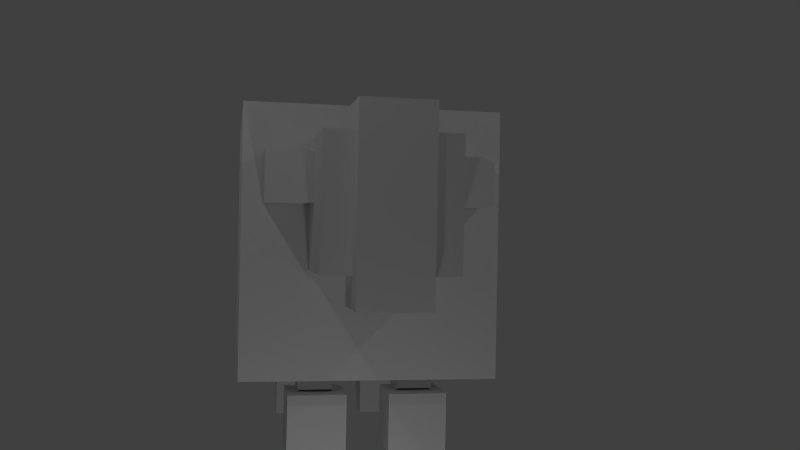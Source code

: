 # Source: sheeptest.blend  (saved by Blender 2.76.0; exported with 4.5.12 LTS)
import bpy
from mathutils import Matrix  # noqa: F401  (used for matrix-valued properties, if any)

bpy.ops.wm.read_factory_settings(use_empty=True)
scene = bpy.context.scene
scene.name = 'Scene'

# ---- collections
col_collection_1 = bpy.data.collections.new('Collection 1'); scene.collection.children.link(col_collection_1)
col_collection_2 = bpy.data.collections.new('Collection 2'); scene.collection.children.link(col_collection_2)

# ---- materials (node trees are filled in below, after node groups)
mat_body = bpy.data.materials.new('Body')
mat_body.alpha_threshold = 0.0
mat_body.use_transparent_shadow = False
mat_body.preview_render_type = 'CUBE'
mat_body.roughness = 0.5
mat_body.specular_intensity = 0.0
mat_body.line_color = (0.0, 0.0, 0.0, 1.0)

# ---- material node trees

# ---- world
world_world = bpy.data.worlds.new('World'); scene.world = world_world
world_world.color = (0.05088, 0.05088, 0.05088)
world_world.use_sun_shadow = False
world_world.sun_shadow_jitter_overblur = 0.0
world_world.cycles.sampling_method = 'MANUAL'
world_world.cycles.sample_map_resolution = 256

# ---- cameras
cam_camera = bpy.data.cameras.new('Camera')
cam_camera.clip_end = 100.0
cam_camera.lens = 35.0
cam_camera.sensor_width = 32.0
cam_camera.sensor_height = 18.0
cam_camera.ortho_scale = 7.314
cam_camera.dof.focus_distance = 0.0
cam_camera.dof.aperture_fstop = 128.0

# ---- lights
light_lamp_004 = bpy.data.lights.new('Lamp.004', 'POINT')
light_lamp_004.transmission_factor = 0.0
light_lamp_004.cutoff_distance = 30.0
light_lamp_004.energy = 100.0
light_lamp_004.shadow_buffer_clip_start = 1.001
light_lamp_004.shadow_soft_size = 0.1
light_lamp_004.shadow_maximum_resolution = 0.006
light_lamp_004.use_absolute_resolution = True
light_lamp_004.cycles.use_multiple_importance_sampling = False
light_lamp_003 = bpy.data.lights.new('Lamp.003', 'POINT')
light_lamp_003.transmission_factor = 0.0
light_lamp_003.cutoff_distance = 30.0
light_lamp_003.energy = 100.0
light_lamp_003.shadow_buffer_clip_start = 1.001
light_lamp_003.shadow_soft_size = 0.1
light_lamp_003.shadow_maximum_resolution = 0.006
light_lamp_003.use_absolute_resolution = True
light_lamp_003.cycles.use_multiple_importance_sampling = False
light_lamp_002 = bpy.data.lights.new('Lamp.002', 'POINT')
light_lamp_002.transmission_factor = 0.0
light_lamp_002.cutoff_distance = 30.0
light_lamp_002.energy = 100.0
light_lamp_002.shadow_buffer_clip_start = 1.001
light_lamp_002.shadow_soft_size = 0.1
light_lamp_002.shadow_maximum_resolution = 0.006
light_lamp_002.use_absolute_resolution = True
light_lamp_002.cycles.use_multiple_importance_sampling = False
light_lamp_001 = bpy.data.lights.new('Lamp.001', 'POINT')
light_lamp_001.transmission_factor = 0.0
light_lamp_001.cutoff_distance = 30.0
light_lamp_001.energy = 100.0
light_lamp_001.shadow_buffer_clip_start = 1.001
light_lamp_001.shadow_soft_size = 0.1
light_lamp_001.shadow_maximum_resolution = 0.006
light_lamp_001.use_absolute_resolution = True
light_lamp_001.cycles.use_multiple_importance_sampling = False
light_lamp = bpy.data.lights.new('Lamp', 'POINT')
light_lamp.transmission_factor = 0.0
light_lamp.cutoff_distance = 30.0
light_lamp.energy = 100.0
light_lamp.shadow_buffer_clip_start = 1.001
light_lamp.shadow_soft_size = 0.1
light_lamp.shadow_maximum_resolution = 0.006
light_lamp.use_absolute_resolution = True
light_lamp.cycles.use_multiple_importance_sampling = False

# ---- meshes
me_sheep = bpy.data.meshes.new('Sheep')
me_sheep.from_pydata([(2.08, -1.004, 2.878), (2.08, -1.004, 4.878), (2.08, 0.9958, 2.878), (2.08, 0.9958, 4.878), (4.081, -1.004, 2.878), (4.081, -1.004, 4.878), (4.081, 0.9958, 2.878), (4.081, 0.9958, 4.878), (2.056, 0.9683, 2.029), (2.056, -0.9761, 2.029), (-1.598, -0.9761, 2.029), (-1.598, 0.9683, 2.029), (2.056, 0.9683, 3.974), (2.056, -0.9761, 3.974), (-1.598, -0.9761, 3.974), (-1.598, 0.9683, 3.974), (4.374, 0.5398, 5.283), (4.374, 0.5398, 2.406), (4.374, -0.5476, 5.283), (4.374, -0.5476, 2.406), (3.286, 0.5398, 5.283), (3.286, 0.5398, 2.406), (3.286, -0.5476, 5.283), (3.286, -0.5476, 2.406), (-2.525, -0.456, 1.847), (-2.525, -0.456, 3.819), (-2.525, 0.4025, 1.847), (-2.525, 0.4025, 3.819), (-1.666, -0.456, 1.847), (-1.666, -0.456, 3.819), (-1.666, 0.4025, 1.847), (-1.666, 0.4025, 3.819), (2.311, 2.038, 1.155), (2.311, -2.045, 1.155), (-2.259, -2.045, 1.155), (-2.259, 2.038, 1.155), (2.311, 2.038, 5.445), (2.311, -2.045, 5.445), (-2.259, -2.045, 5.445), (-2.259, 2.038, 5.445), (-1.947, -1.086, 1.076), (-1.31, -1.086, 2.365), (-1.947, -0.5209, 1.076), (-1.31, -0.5209, 2.365), (-1.44, -1.086, 0.8257), (-0.8026, -1.086, 2.114), (-1.44, -0.5209, 0.8257), (-0.8026, -0.5209, 2.114), (-2.025, -1.271, -0.0425), (-2.025, -1.271, 0.8934), (-2.025, -0.3359, -0.0425), (-2.025, -0.3359, 0.8934), (-1.089, -1.271, -0.0425), (-1.089, -1.271, 0.8934), (-1.089, -0.3359, -0.0425), (-1.089, -0.3359, 0.8934), (3.087, -0.9788, 4.644), (3.087, -0.9788, 3.894), (3.087, -1.728, 4.644), (3.087, -1.728, 3.894), (2.337, -0.9788, 4.644), (2.337, -0.9788, 3.894), (2.337, -1.728, 4.644), (2.337, -1.728, 3.894), (1.244, -1.086, 0.8145), (0.946, -1.086, 2.221), (1.244, -0.5209, 0.8145), (0.946, -0.5209, 2.221), (1.797, -1.086, 0.9316), (1.5, -1.086, 2.338), (1.797, -0.5209, 0.9316), (1.5, -0.5209, 2.338), (1.158, -1.271, -0.0425), (1.158, -1.271, 0.8934), (1.158, -0.3359, -0.0425), (1.158, -0.3359, 0.8934), (2.095, -1.271, -0.0425), (2.095, -1.271, 0.8934), (2.095, -0.3359, -0.0425), (2.095, -0.3359, 0.8934), (-1.947, 1.097, 1.076), (-1.31, 1.097, 2.365), (-1.947, 0.5313, 1.076), (-1.31, 0.5313, 2.365), (-1.44, 1.097, 0.8257), (-0.8026, 1.097, 2.114), (-1.44, 0.5313, 0.8257), (-0.8026, 0.5313, 2.114), (-2.025, 1.282, -0.0425), (-2.025, 1.282, 0.8934), (-2.025, 0.3462, -0.0425), (-2.025, 0.3462, 0.8934), (-1.089, 1.282, -0.0425), (-1.089, 1.282, 0.8934), (-1.089, 0.3462, -0.0425), (-1.089, 0.3462, 0.8934), (1.244, 1.097, 0.8145), (0.946, 1.097, 2.221), (1.244, 0.5313, 0.8145), (0.946, 0.5313, 2.221), (1.797, 1.097, 0.9316), (1.5, 1.097, 2.338), (1.797, 0.5313, 0.9316), (1.5, 0.5313, 2.338), (1.158, 1.282, -0.0425), (1.158, 1.282, 0.8934), (1.158, 0.3462, -0.0425), (1.158, 0.3462, 0.8934), (2.095, 1.282, -0.0425), (2.095, 1.282, 0.8934), (2.095, 0.3462, -0.0425), (2.095, 0.3462, 0.8934), (3.087, 0.9799, 4.644), (3.087, 0.9799, 3.894), (3.087, 1.729, 4.644), (3.087, 1.729, 3.894), (2.337, 0.9799, 4.644), (2.337, 0.9799, 3.894), (2.337, 1.729, 4.644), (2.337, 1.729, 3.894)], [], [(1, 3, 2, 0), (3, 7, 6, 2), (7, 5, 4, 6), (5, 1, 0, 4), (0, 2, 6, 4), (5, 7, 3, 1), (8, 9, 10, 11), (12, 15, 14, 13), (8, 12, 13, 9), (9, 13, 14, 10), (10, 14, 15, 11), (12, 8, 11, 15), (23, 21, 17, 19), (16, 18, 19, 17), (22, 20, 21, 23), (18, 16, 20, 22), (20, 16, 17, 21), (18, 22, 23, 19), (25, 27, 26, 24), (27, 31, 30, 26), (31, 29, 28, 30), (29, 25, 24, 28), (24, 26, 30, 28), (29, 31, 27, 25), (32, 33, 34, 35), (36, 39, 38, 37), (32, 36, 37, 33), (33, 37, 38, 34), (34, 38, 39, 35), (36, 32, 35, 39), (41, 43, 42, 40), (43, 47, 46, 42), (47, 45, 44, 46), (45, 41, 40, 44), (40, 42, 46, 44), (45, 47, 43, 41), (49, 51, 50, 48), (51, 55, 54, 50), (55, 53, 52, 54), (53, 49, 48, 52), (48, 50, 54, 52), (53, 55, 51, 49), (63, 61, 57, 59), (56, 58, 59, 57), (62, 60, 61, 63), (58, 56, 60, 62), (60, 56, 57, 61), (58, 62, 63, 59), (65, 67, 66, 64), (67, 71, 70, 66), (71, 69, 68, 70), (69, 65, 64, 68), (64, 66, 70, 68), (69, 71, 67, 65), (73, 75, 74, 72), (75, 79, 78, 74), (79, 77, 76, 78), (77, 73, 72, 76), (72, 74, 78, 76), (77, 79, 75, 73), (81, 80, 82, 83), (83, 82, 86, 87), (87, 86, 84, 85), (85, 84, 80, 81), (80, 84, 86, 82), (85, 81, 83, 87), (89, 88, 90, 91), (91, 90, 94, 95), (95, 94, 92, 93), (93, 92, 88, 89), (88, 92, 94, 90), (93, 89, 91, 95), (97, 96, 98, 99), (99, 98, 102, 103), (103, 102, 100, 101), (101, 100, 96, 97), (96, 100, 102, 98), (101, 97, 99, 103), (105, 104, 106, 107), (107, 106, 110, 111), (111, 110, 108, 109), (109, 108, 104, 105), (104, 108, 110, 106), (109, 105, 107, 111), (119, 115, 113, 117), (112, 113, 115, 114), (118, 119, 117, 116), (114, 118, 116, 112), (116, 117, 113, 112), (114, 115, 119, 118)])
_uv = me_sheep.uv_layers.new(name='UVMap')
_uv.uv.foreach_set('vector', [0.1406, 0.8125, 0.2305, 0.8125, 0.2305, 0.9023, 0.1406, 0.9023, 0.3203, 0.7266, 0.2305, 0.7266, 0.2305, 0.6328, 0.3203, 0.6328, 0.2305, 0.7266, 0.1406, 0.7266, 0.1406, 0.6328, 0.2305, 0.6328, 0.1406, 0.7266, 0.05078, 0.7266, 0.05078, 0.6328, 0.1406, 0.6328, 0.1406, 0.9023, 0.2305, 0.9023, 0.2305, 0.9922, 0.1406, 0.9922, 0.1406, 0.7266, 0.2305, 0.7266, 0.2305, 0.8125, 0.1406, 0.8125, 0.7539, 0.3086, 0.8711, 0.3086, 0.8711, 0.5273, 0.7539, 0.5273, 0.7539, 0.8555, 0.7539, 0.6406, 0.8711, 0.6406, 0.8711, 0.8555, 0.7539, 0.9766, 0.7539, 0.8555, 0.8711, 0.8555, 0.8711, 0.9766, 0.9844, 0.8555, 0.8711, 0.8555, 0.8711, 0.6406, 0.9844, 0.6406, 0.8711, 0.5273, 0.8711, 0.6406, 0.7539, 0.6406, 0.7539, 0.5273, 0.7539, 0.8555, 0.6406, 0.8555, 0.6406, 0.6406, 0.7539, 0.6406, 0.08984, 0.01562, 0.1602, 0.01562, 0.1602, 0.08594, 0.08984, 0.08594, 0.1602, 0.2891, 0.08984, 0.2891, 0.08984, 0.08594, 0.1602, 0.08594, 0.08984, 0.3672, 0.1602, 0.3672, 0.1602, 0.5664, 0.08984, 0.5664, 0.08984, 0.2891, 0.1602, 0.2891, 0.1602, 0.3672, 0.08984, 0.3672, 0.2383, 0.2891, 0.1602, 0.2891, 0.1602, 0.08594, 0.2383, 0.08594, 0.08984, 0.2891, 0.01172, 0.2891, 0.01172, 0.08594, 0.08984, 0.08594, 0.4531, 0.2148, 0.4141, 0.2148, 0.4141, 0.1289, 0.4531, 0.1289, 0.4141, 0.2148, 0.375, 0.2148, 0.375, 0.1289, 0.4141, 0.1289, 0.4141, 0.003906, 0.4531, 0.003906, 0.4531, 0.08984, 0.4141, 0.08984, 0.4922, 0.2148, 0.4531, 0.2148, 0.4531, 0.1289, 0.4922, 0.1289, 0.4531, 0.1289, 0.4141, 0.1289, 0.4141, 0.08984, 0.4531, 0.08984, 0.4531, 0.2539, 0.4141, 0.2539, 0.4141, 0.2148, 0.4531, 0.2148, 0.5664, 0.4414, 0.4297, 0.4414, 0.4297, 0.2812, 0.5664, 0.2812, 0.5664, 0.5938, 0.5664, 0.7461, 0.4297, 0.7461, 0.4297, 0.5938, 0.5664, 0.4414, 0.5664, 0.5938, 0.4297, 0.5938, 0.4297, 0.4414, 0.4297, 0.4414, 0.4297, 0.5938, 0.2695, 0.5938, 0.2695, 0.4414, 0.4297, 0.9023, 0.4297, 0.7461, 0.5664, 0.7461, 0.5664, 0.9023, 0.5664, 0.5938, 0.5664, 0.4414, 0.7266, 0.4414, 0.7266, 0.5938, 0.6094, 0.1953, 0.5547, 0.1953, 0.5547, 0.05469, 0.6094, 0.05469, 0.5547, 0.1953, 0.5, 0.1953, 0.5, 0.05469, 0.5547, 0.05469, 0.7188, 0.1953, 0.6641, 0.1953, 0.6641, 0.05469, 0.7188, 0.05469, 0.6641, 0.1953, 0.6094, 0.1953, 0.6094, 0.05469, 0.6641, 0.05469, 0.5547, 0.0, 0.5547, 0.05469, 0.5, 0.05469, 0.5, 0.0, 0.5, 0.25, 0.5, 0.1953, 0.5547, 0.1953, 0.5547, 0.25, 0.8711, 0.1289, 0.8086, 0.1289, 0.8086, 0.06641, 0.8711, 0.06641, 0.8086, 0.1289, 0.7461, 0.1289, 0.7461, 0.06641, 0.8086, 0.06641, 0.9961, 0.1289, 0.9336, 0.1289, 0.9336, 0.06641, 0.9961, 0.06641, 0.9336, 0.1289, 0.8711, 0.1289, 0.8711, 0.06641, 0.9336, 0.06641, 0.8086, 0.003906, 0.8086, 0.06641, 0.7461, 0.06641, 0.7461, 0.003906, 0.7461, 0.1914, 0.7461, 0.1289, 0.8086, 0.1289, 0.8086, 0.1914, 0.2969, 0.06641, 0.2969, 0.01562, 0.3477, 0.01562, 0.3477, 0.06641, 0.3945, 0.1133, 0.3477, 0.1133, 0.3477, 0.06641, 0.3945, 0.06641, 0.2969, 0.1133, 0.25, 0.1133, 0.25, 0.06641, 0.2969, 0.06641, 0.3477, 0.1133, 0.3477, 0.1602, 0.2969, 0.1602, 0.2969, 0.1133, 0.2969, 0.1602, 0.3477, 0.1602, 0.3477, 0.2109, 0.2969, 0.2109, 0.3477, 0.1133, 0.2969, 0.1133, 0.2969, 0.06641, 0.3477, 0.06641, 0.6094, 0.1953, 0.5547, 0.1953, 0.5547, 0.05469, 0.6094, 0.05469, 0.5547, 0.1953, 0.5, 0.1953, 0.5, 0.05469, 0.5547, 0.05469, 0.7188, 0.1953, 0.6641, 0.1953, 0.6641, 0.05469, 0.7188, 0.05469, 0.6641, 0.1953, 0.6094, 0.1953, 0.6094, 0.05469, 0.6641, 0.05469, 0.5547, 0.0, 0.5547, 0.05469, 0.5, 0.05469, 0.5, 0.0, 0.5, 0.25, 0.5, 0.1953, 0.5547, 0.1953, 0.5547, 0.25, 0.8711, 0.1289, 0.8086, 0.1289, 0.8086, 0.06641, 0.8711, 0.06641, 0.8086, 0.1289, 0.7461, 0.1289, 0.7461, 0.06641, 0.8086, 0.06641, 0.9961, 0.1289, 0.9336, 0.1289, 0.9336, 0.06641, 0.9961, 0.06641, 0.9336, 0.1289, 0.8711, 0.1289, 0.8711, 0.06641, 0.9336, 0.06641, 0.8086, 0.003906, 0.8086, 0.06641, 0.7461, 0.06641, 0.7461, 0.003906, 0.7461, 0.1914, 0.7461, 0.1289, 0.8086, 0.1289, 0.8086, 0.1914, 0.6094, 0.1953, 0.6094, 0.05469, 0.5547, 0.05469, 0.5547, 0.1953, 0.5547, 0.1953, 0.5547, 0.05469, 0.5, 0.05469, 0.5, 0.1953, 0.7188, 0.1953, 0.7188, 0.05469, 0.6641, 0.05469, 0.6641, 0.1953, 0.6641, 0.1953, 0.6641, 0.05469, 0.6094, 0.05469, 0.6094, 0.1953, 0.5547, 0.0, 0.5, 0.0, 0.5, 0.05469, 0.5547, 0.05469, 0.5, 0.25, 0.5547, 0.25, 0.5547, 0.1953, 0.5, 0.1953, 0.8711, 0.1289, 0.8711, 0.06641, 0.8086, 0.06641, 0.8086, 0.1289, 0.8086, 0.1289, 0.8086, 0.06641, 0.7461, 0.06641, 0.7461, 0.1289, 0.9961, 0.1289, 0.9961, 0.06641, 0.9336, 0.06641, 0.9336, 0.1289, 0.9336, 0.1289, 0.9336, 0.06641, 0.8711, 0.06641, 0.8711, 0.1289, 0.8086, 0.003906, 0.7461, 0.003906, 0.7461, 0.06641, 0.8086, 0.06641, 0.7461, 0.1914, 0.8086, 0.1914, 0.8086, 0.1289, 0.7461, 0.1289, 0.6094, 0.1953, 0.6094, 0.05469, 0.5547, 0.05469, 0.5547, 0.1953, 0.5547, 0.1953, 0.5547, 0.05469, 0.5, 0.05469, 0.5, 0.1953, 0.7188, 0.1953, 0.7188, 0.05469, 0.6641, 0.05469, 0.6641, 0.1953, 0.6641, 0.1953, 0.6641, 0.05469, 0.6094, 0.05469, 0.6094, 0.1953, 0.5547, 0.0, 0.5, 0.0, 0.5, 0.05469, 0.5547, 0.05469, 0.5, 0.25, 0.5547, 0.25, 0.5547, 0.1953, 0.5, 0.1953, 0.8711, 0.1289, 0.8711, 0.06641, 0.8086, 0.06641, 0.8086, 0.1289, 0.8086, 0.1289, 0.8086, 0.06641, 0.7461, 0.06641, 0.7461, 0.1289, 0.9961, 0.1289, 0.9961, 0.06641, 0.9336, 0.06641, 0.9336, 0.1289, 0.9336, 0.1289, 0.9336, 0.06641, 0.8711, 0.06641, 0.8711, 0.1289, 0.8086, 0.003906, 0.7461, 0.003906, 0.7461, 0.06641, 0.8086, 0.06641, 0.7461, 0.1914, 0.8086, 0.1914, 0.8086, 0.1289, 0.7461, 0.1289, 0.2969, 0.06641, 0.3477, 0.06641, 0.3477, 0.01562, 0.2969, 0.01562, 0.3945, 0.1133, 0.3945, 0.06641, 0.3477, 0.06641, 0.3477, 0.1133, 0.2969, 0.1133, 0.2969, 0.06641, 0.25, 0.06641, 0.25, 0.1133, 0.3477, 0.1133, 0.2969, 0.1133, 0.2969, 0.1602, 0.3477, 0.1602, 0.2969, 0.1602, 0.2969, 0.2109, 0.3477, 0.2109, 0.3477, 0.1602, 0.3477, 0.1133, 0.3477, 0.06641, 0.2969, 0.06641, 0.2969, 0.1133])
me_sheep.materials.append(mat_body)
me_sheep.use_remesh_preserve_volume = False
me_sheep.use_remesh_preserve_attributes = False
me_sheep.use_mirror_vertex_groups = False
me_sheep.update()
arm_armature = bpy.data.armatures.new('Armature')  # bones are not reproduced

# ---- objects
ob_sheep = bpy.data.objects.new('Sheep', me_sheep)
ob_lamp_004 = bpy.data.objects.new('Lamp.004', light_lamp_004)
ob_lamp_003 = bpy.data.objects.new('Lamp.003', light_lamp_003)
ob_lamp_002 = bpy.data.objects.new('Lamp.002', light_lamp_002)
ob_lamp_001 = bpy.data.objects.new('Lamp.001', light_lamp_001)
ob_lamp = bpy.data.objects.new('Lamp', light_lamp)
ob_camera = bpy.data.objects.new('Camera', cam_camera)
ob_armature = bpy.data.objects.new('Armature', arm_armature)

# ---- transforms, parenting, visibility, modifiers, constraints
ob_sheep.parent = ob_armature
ob_sheep.location = (0.0, 0.0, 0.0)
ob_sheep.scale = (1.028, 1.028, 1.028)
ob_sheep.lineart.crease_threshold = 0.0
_vg = ob_sheep.vertex_groups.new(name='Head')
_vg.add([0, 1, 2, 3, 4, 5, 6, 7, 16, 17, 18, 19, 20, 21, 22, 23, 56, 57, 58, 59, 60, 61, 62, 63, 112, 113, 114, 115, 116, 117, 118, 119], 1.0, 'REPLACE')
_vg = ob_sheep.vertex_groups.new(name='Body')
_vg.add([8, 9, 10, 11, 12, 13, 14, 15], 1.0, 'REPLACE')
_vg = ob_sheep.vertex_groups.new(name='Tail')
_vg.add([24, 25, 26, 27, 28, 29, 30, 31], 1.0, 'REPLACE')
_vg = ob_sheep.vertex_groups.new(name='Wool')
_vg.add([32, 33, 34, 35, 36, 37, 38, 39], 1.0, 'REPLACE')
_vg = ob_sheep.vertex_groups.new(name='Leg.BR')
_vg.add([40, 41, 42, 43, 44, 45, 46, 47], 1.0, 'REPLACE')
_vg = ob_sheep.vertex_groups.new(name='Leg.BL')
_vg.add([80, 81, 82, 83, 84, 85, 86, 87], 1.0, 'REPLACE')
_vg = ob_sheep.vertex_groups.new(name='Leg.FL')
_vg.add([96, 97, 98, 99, 100, 101, 102, 103], 1.0, 'REPLACE')
_vg = ob_sheep.vertex_groups.new(name='Leg.FR')
_vg.add([64, 65, 66, 67, 68, 69, 70, 71], 1.0, 'REPLACE')
_vg = ob_sheep.vertex_groups.new(name='Hoof.BR')
_vg.add([48, 49, 50, 51, 52, 53, 54, 55], 1.0, 'REPLACE')
_vg = ob_sheep.vertex_groups.new(name='Hoof.BL')
_vg.add([88, 89, 90, 91, 92, 93, 94, 95], 1.0, 'REPLACE')
_vg = ob_sheep.vertex_groups.new(name='Hoof.FR')
_vg.add([72, 73, 74, 75, 76, 77, 78, 79], 1.0, 'REPLACE')
_vg = ob_sheep.vertex_groups.new(name='Hoof.FL')
_vg.add([104, 105, 106, 107, 108, 109, 110, 111], 1.0, 'REPLACE')
_m = ob_sheep.modifiers.new('Armature', 'ARMATURE')
_m.object = ob_armature
ob_lamp_004.location = (6.213, -0.5183, -2.521)
ob_lamp_004.rotation_euler = (0.6503, 0.05522, 1.866)
ob_lamp_004.lock_rotations_4d = False
ob_lamp_004.empty_display_type = 'ARROWS'
ob_lamp_004.color = (0.0, 0.0, 0.0, 0.0)
ob_lamp_004.lineart.crease_threshold = 0.0
ob_lamp_003.location = (-5.69, -5.447, 6.467)
ob_lamp_003.rotation_euler = (0.6503, 0.05522, 1.866)
ob_lamp_003.lock_rotations_4d = False
ob_lamp_003.empty_display_type = 'ARROWS'
ob_lamp_003.color = (0.0, 0.0, 0.0, 0.0)
ob_lamp_003.lineart.crease_threshold = 0.0
ob_lamp_002.location = (-4.628, 6.24, 6.985)
ob_lamp_002.rotation_euler = (0.6503, 0.05522, 1.866)
ob_lamp_002.lock_rotations_4d = False
ob_lamp_002.empty_display_type = 'ARROWS'
ob_lamp_002.color = (0.0, 0.0, 0.0, 0.0)
ob_lamp_002.lineart.crease_threshold = 0.0
ob_lamp_001.location = (6.153, 6.48, 8.675)
ob_lamp_001.rotation_euler = (0.6503, 0.05522, 1.866)
ob_lamp_001.lock_rotations_4d = False
ob_lamp_001.empty_display_type = 'ARROWS'
ob_lamp_001.color = (0.0, 0.0, 0.0, 0.0)
ob_lamp_001.lineart.crease_threshold = 0.0
ob_lamp.location = (6.329, -4.769, 8.751)
ob_lamp.rotation_euler = (0.6503, 0.05522, 1.866)
ob_lamp.lock_rotations_4d = False
ob_lamp.empty_display_type = 'ARROWS'
ob_lamp.color = (0.0, 0.0, 0.0, 0.0)
ob_lamp.lineart.crease_threshold = 0.0
ob_camera.location = (16.31, -2.228, 3.591)
ob_camera.rotation_euler = (4.72, 3.161, -1.76)
ob_camera.lock_rotations_4d = False
ob_camera.empty_display_type = 'ARROWS'
ob_camera.color = (0.0, 0.0, 0.0, 0.0)
ob_camera.display_type = 'WIRE'
ob_camera.lineart.crease_threshold = 0.0
ob_armature.location = (0.0, 0.0, 0.0)
ob_armature.show_in_front = True
ob_armature.lineart.crease_threshold = 0.0

# ---- collection membership
col_collection_1.objects.link(ob_sheep)
col_collection_1.objects.link(ob_lamp_004)
col_collection_1.objects.link(ob_lamp_003)
col_collection_1.objects.link(ob_lamp_002)
col_collection_1.objects.link(ob_lamp_001)
col_collection_1.objects.link(ob_lamp)
col_collection_1.objects.link(ob_camera)
col_collection_2.objects.link(ob_armature)

# ---- scene / render settings (as saved in the file)
scene.camera = ob_camera
scene.frame_start = 1; scene.frame_end = 120; scene.frame_set(1)
scene.render.engine = 'BLENDER_EEVEE_NEXT'
scene.render.resolution_percentage = 50
scene.render.dither_intensity = 0.0
scene.cycles.use_denoising = False
scene.cycles.samples = 10
scene.cycles.sampling_pattern = 'TABULATED_SOBOL'
scene.cycles.light_sampling_threshold = 0.0
scene.cycles.use_adaptive_sampling = False
scene.cycles.use_light_tree = False
scene.cycles.blur_glossy = 0.0
scene.cycles.pixel_filter_type = 'GAUSSIAN'
scene.cycles.sample_clamp_indirect = 0.0
scene.view_settings.view_transform = 'Standard'
bpy.context.view_layer.update()

